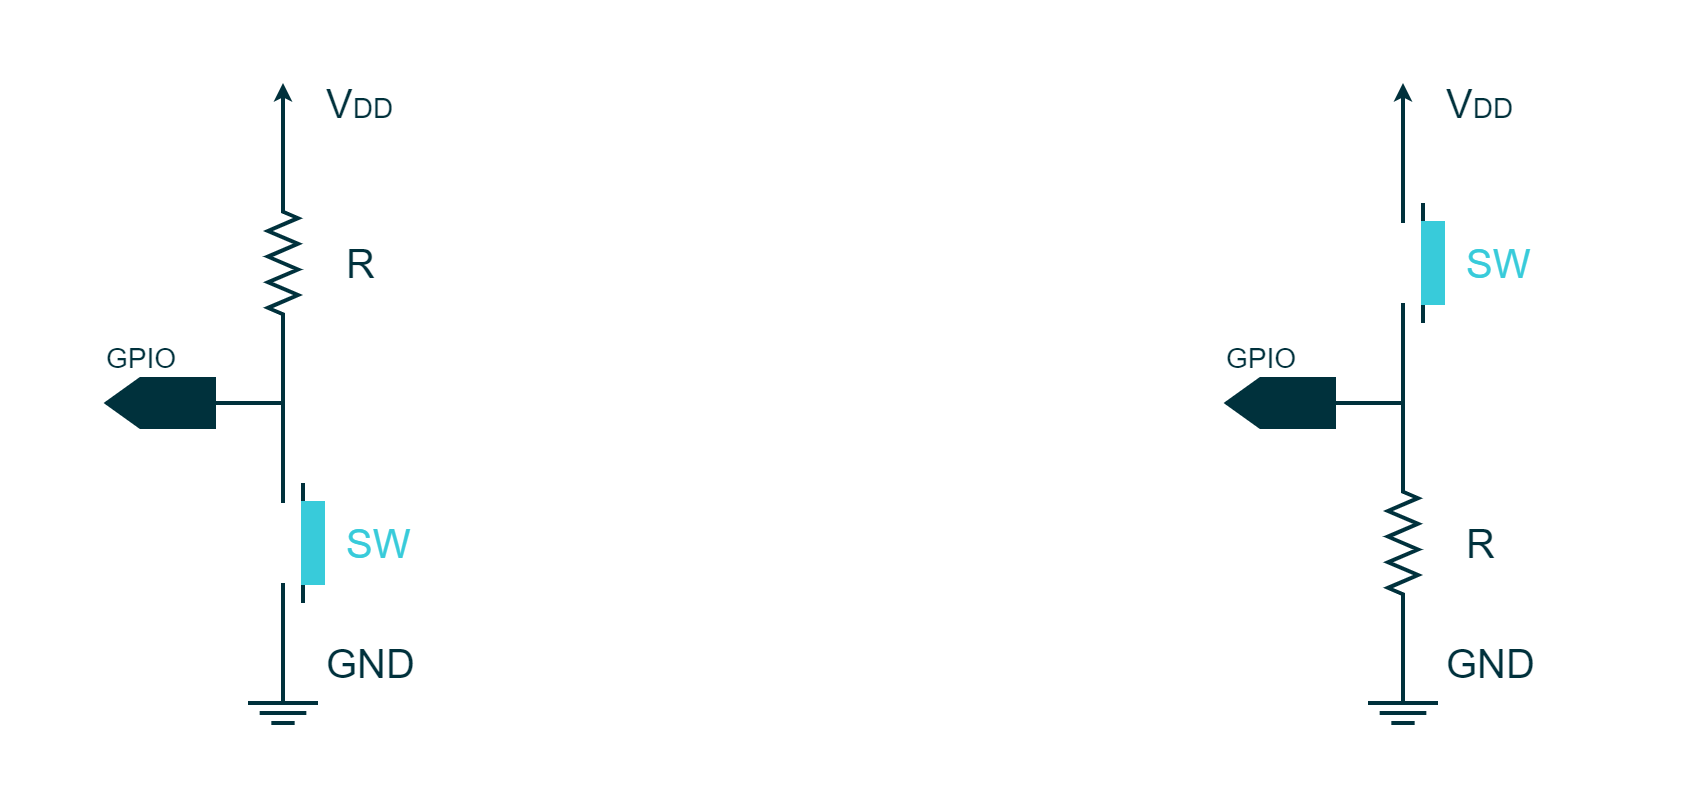

The diagram above was exported from draw.io. Its source (the exported page's mxGraphModel, read from the mxfile embedded in the PNG):
<mxGraphModel dx="-31" dy="551" grid="1" gridSize="10" guides="1" tooltips="1" connect="1" arrows="1" fold="1" page="1" pageScale="1" pageWidth="850" pageHeight="1100" math="0" shadow="0">
  <root>
    <mxCell id="0" />
    <mxCell id="1" parent="0" />
    <mxCell id="1SA-XkJekGDyi_XEOL-d-89" value="" style="rounded=0;whiteSpace=wrap;html=1;strokeColor=none;strokeWidth=2;fontFamily=Arial;fontSize=20;fontColor=#FFFFFF;fillColor=#FFFFFF;opacity=0;" parent="1" vertex="1">
      <mxGeometry x="1080" y="320" width="840" height="400" as="geometry" />
    </mxCell>
    <mxCell id="1SA-XkJekGDyi_XEOL-d-5" value="" style="verticalLabelPosition=bottom;shadow=0;dashed=0;align=center;fillColor=#00313C;html=1;verticalAlign=top;strokeWidth=2;shape=mxgraph.electrical.resistors.resistor_2;fontSize=16;fontColor=#FFFFFF;strokeColor=#00313C;rotation=90;fontFamily=Arial;" parent="1" vertex="1">
      <mxGeometry x="1180" y="442.5" width="80" height="15" as="geometry" />
    </mxCell>
    <mxCell id="1SA-XkJekGDyi_XEOL-d-7" value="" style="endArrow=none;html=1;strokeColor=#00313C;strokeWidth=2;fontSize=5;fontColor=#101820;endFill=0;endSize=4;startArrow=none;startFill=0;startSize=4;fontFamily=Arial;rounded=0;fillColor=#00313C;" parent="1" edge="1">
      <mxGeometry width="50" height="50" relative="1" as="geometry">
        <mxPoint x="1220" y="610" as="sourcePoint" />
        <mxPoint x="1230" y="670" as="targetPoint" />
        <Array as="points">
          <mxPoint x="1220" y="670" />
        </Array>
      </mxGeometry>
    </mxCell>
    <mxCell id="1SA-XkJekGDyi_XEOL-d-34" value="&lt;div style=&quot;text-align: center; font-size: 14px;&quot;&gt;&lt;font color=&quot;#00313c&quot; style=&quot;font-size: 14px;&quot;&gt;GPIO&lt;/font&gt;&lt;/div&gt;" style="rounded=0;whiteSpace=wrap;html=1;strokeColor=none;strokeWidth=2;fillColor=none;fontColor=#4DB182;align=left;fontSize=14;fontFamily=Arial;" parent="1" vertex="1">
      <mxGeometry x="1130" y="490" width="44" height="16.75" as="geometry" />
    </mxCell>
    <mxCell id="1SA-XkJekGDyi_XEOL-d-39" value="" style="endArrow=none;html=1;rounded=0;strokeColor=#00313C;strokeWidth=2;fontFamily=Arial;fontSize=20;fontColor=#101820;fillColor=#00313C;" parent="1" edge="1">
      <mxGeometry width="50" height="50" relative="1" as="geometry">
        <mxPoint x="1230" y="620" as="sourcePoint" />
        <mxPoint x="1230" y="560" as="targetPoint" />
      </mxGeometry>
    </mxCell>
    <mxCell id="1SA-XkJekGDyi_XEOL-d-40" value="" style="endArrow=none;html=1;rounded=0;strokeColor=#00313C;strokeWidth=2;fontFamily=Arial;fontSize=20;fontColor=#101820;fillColor=#00313C;" parent="1" edge="1">
      <mxGeometry width="50" height="50" relative="1" as="geometry">
        <mxPoint x="1220" y="570" as="sourcePoint" />
        <mxPoint x="1180" y="520" as="targetPoint" />
        <Array as="points">
          <mxPoint x="1220" y="520" />
        </Array>
      </mxGeometry>
    </mxCell>
    <mxCell id="1SA-XkJekGDyi_XEOL-d-41" value="" style="rounded=0;whiteSpace=wrap;html=1;strokeColor=#38CBDA;strokeWidth=2;fontFamily=Arial;fontSize=20;fontColor=#FFFFFF;fillColor=#38CBDA;" parent="1" vertex="1">
      <mxGeometry x="1230" y="570" width="10" height="40" as="geometry" />
    </mxCell>
    <mxCell id="1SA-XkJekGDyi_XEOL-d-42" value="" style="endArrow=none;html=1;rounded=0;strokeColor=#00313C;strokeWidth=2;fontFamily=Arial;fontSize=20;fontColor=#101820;fillColor=#00313C;" parent="1" edge="1">
      <mxGeometry width="50" height="50" relative="1" as="geometry">
        <mxPoint x="1180" y="520" as="sourcePoint" />
        <mxPoint x="1220" y="490" as="targetPoint" />
        <Array as="points">
          <mxPoint x="1220" y="520" />
        </Array>
      </mxGeometry>
    </mxCell>
    <mxCell id="1SA-XkJekGDyi_XEOL-d-43" value="" style="endArrow=none;html=1;rounded=0;strokeColor=#00313C;strokeWidth=2;fontFamily=Arial;fontSize=20;fontColor=#101820;fillColor=#00313C;entryX=0;entryY=0.5;entryDx=0;entryDy=0;entryPerimeter=0;endFill=0;startArrow=classic;startFill=1;endSize=3;startSize=3;" parent="1" target="1SA-XkJekGDyi_XEOL-d-5" edge="1">
      <mxGeometry width="50" height="50" relative="1" as="geometry">
        <mxPoint x="1220" y="360" as="sourcePoint" />
        <mxPoint x="1230" y="480" as="targetPoint" />
      </mxGeometry>
    </mxCell>
    <mxCell id="1SA-XkJekGDyi_XEOL-d-44" value="R" style="rounded=0;whiteSpace=wrap;html=1;strokeColor=none;strokeWidth=2;fontFamily=Arial;fontSize=20;fontColor=#00313C;fillColor=none;align=left;" parent="1" vertex="1">
      <mxGeometry x="1250" y="440" width="30" height="20" as="geometry" />
    </mxCell>
    <mxCell id="1SA-XkJekGDyi_XEOL-d-45" value="GND" style="rounded=0;whiteSpace=wrap;html=1;strokeColor=none;strokeWidth=2;fontFamily=Arial;fontSize=20;fontColor=#00313C;fillColor=none;align=left;" parent="1" vertex="1">
      <mxGeometry x="1240" y="640" width="50" height="20" as="geometry" />
    </mxCell>
    <mxCell id="1SA-XkJekGDyi_XEOL-d-58" value="" style="group" parent="1" vertex="1" connectable="0">
      <mxGeometry x="1202.5" y="670" width="35" height="10" as="geometry" />
    </mxCell>
    <mxCell id="1SA-XkJekGDyi_XEOL-d-59" value="" style="endArrow=none;html=1;rounded=0;strokeColor=#00313C;strokeWidth=2;fontFamily=Arial;fontSize=20;fontColor=#101820;fillColor=#00313C;" parent="1SA-XkJekGDyi_XEOL-d-58" edge="1">
      <mxGeometry width="50" height="50" relative="1" as="geometry">
        <mxPoint as="sourcePoint" />
        <mxPoint x="35" as="targetPoint" />
      </mxGeometry>
    </mxCell>
    <mxCell id="1SA-XkJekGDyi_XEOL-d-60" value="" style="endArrow=none;html=1;rounded=0;strokeColor=#00313C;strokeWidth=2;fontFamily=Arial;fontSize=20;fontColor=#101820;fillColor=#00313C;" parent="1SA-XkJekGDyi_XEOL-d-58" edge="1">
      <mxGeometry width="50" height="50" relative="1" as="geometry">
        <mxPoint x="5.833333333333334" y="5" as="sourcePoint" />
        <mxPoint x="29.166666666666668" y="5" as="targetPoint" />
      </mxGeometry>
    </mxCell>
    <mxCell id="1SA-XkJekGDyi_XEOL-d-61" value="" style="endArrow=none;html=1;rounded=0;strokeColor=#00313C;strokeWidth=2;fontFamily=Arial;fontSize=20;fontColor=#101820;fillColor=#00313C;" parent="1SA-XkJekGDyi_XEOL-d-58" edge="1">
      <mxGeometry width="50" height="50" relative="1" as="geometry">
        <mxPoint x="11.666666666666668" y="10" as="sourcePoint" />
        <mxPoint x="23.333333333333336" y="10" as="targetPoint" />
      </mxGeometry>
    </mxCell>
    <mxCell id="1SA-XkJekGDyi_XEOL-d-33" value="&lt;div style=&quot;text-align: left&quot;&gt;&lt;br&gt;&lt;/div&gt;" style="shape=offPageConnector;whiteSpace=wrap;html=1;rotation=90;strokeWidth=2;strokeColor=#00313C;size=0.3130841121495327;fontColor=#FFFFFF;align=left;comic=0;fillColor=#00313C;rounded=0;fontFamily=Arial;" parent="1" vertex="1">
      <mxGeometry x="1146.75" y="493.25" width="24" height="53.5" as="geometry" />
    </mxCell>
    <mxCell id="1SA-XkJekGDyi_XEOL-d-72" value="V&lt;font style=&quot;font-size: 14px;&quot;&gt;DD&lt;/font&gt;" style="rounded=0;whiteSpace=wrap;html=1;strokeColor=none;strokeWidth=2;fontFamily=Arial;fontSize=20;fontColor=#00313C;fillColor=none;align=left;" parent="1" vertex="1">
      <mxGeometry x="1240" y="360" width="50" height="20" as="geometry" />
    </mxCell>
    <mxCell id="1SA-XkJekGDyi_XEOL-d-73" value="" style="verticalLabelPosition=bottom;shadow=0;dashed=0;align=center;fillColor=#00313C;html=1;verticalAlign=top;strokeWidth=2;shape=mxgraph.electrical.resistors.resistor_2;fontSize=16;fontColor=#FFFFFF;strokeColor=#00313C;rotation=90;fontFamily=Arial;" parent="1" vertex="1">
      <mxGeometry x="1740" y="582.5" width="80" height="15" as="geometry" />
    </mxCell>
    <mxCell id="1SA-XkJekGDyi_XEOL-d-74" value="" style="endArrow=none;html=1;strokeColor=#00313C;strokeWidth=2;fontSize=5;fontColor=#101820;endFill=0;endSize=4;startArrow=none;startFill=0;startSize=4;fontFamily=Arial;rounded=0;fillColor=#00313C;exitX=1;exitY=0.5;exitDx=0;exitDy=0;exitPerimeter=0;" parent="1" source="1SA-XkJekGDyi_XEOL-d-73" edge="1">
      <mxGeometry width="50" height="50" relative="1" as="geometry">
        <mxPoint x="1780" y="610" as="sourcePoint" />
        <mxPoint x="1790" y="670" as="targetPoint" />
        <Array as="points">
          <mxPoint x="1780" y="670" />
        </Array>
      </mxGeometry>
    </mxCell>
    <mxCell id="1SA-XkJekGDyi_XEOL-d-75" value="&lt;div style=&quot;text-align: center; font-size: 14px;&quot;&gt;&lt;font color=&quot;#00313c&quot; style=&quot;font-size: 14px;&quot;&gt;GPIO&lt;/font&gt;&lt;/div&gt;" style="rounded=0;whiteSpace=wrap;html=1;strokeColor=none;strokeWidth=2;fillColor=none;fontColor=#4DB182;align=left;fontSize=14;fontFamily=Arial;" parent="1" vertex="1">
      <mxGeometry x="1690" y="490" width="44" height="16.75" as="geometry" />
    </mxCell>
    <mxCell id="1SA-XkJekGDyi_XEOL-d-76" value="" style="endArrow=none;html=1;rounded=0;strokeColor=#00313C;strokeWidth=2;fontFamily=Arial;fontSize=20;fontColor=#101820;fillColor=#00313C;" parent="1" edge="1">
      <mxGeometry width="50" height="50" relative="1" as="geometry">
        <mxPoint x="1790" y="480" as="sourcePoint" />
        <mxPoint x="1790" y="420" as="targetPoint" />
      </mxGeometry>
    </mxCell>
    <mxCell id="1SA-XkJekGDyi_XEOL-d-77" value="" style="endArrow=none;html=1;rounded=0;strokeColor=#00313C;strokeWidth=2;fontFamily=Arial;fontSize=20;fontColor=#101820;fillColor=#00313C;exitX=0;exitY=0.5;exitDx=0;exitDy=0;exitPerimeter=0;" parent="1" source="1SA-XkJekGDyi_XEOL-d-73" edge="1">
      <mxGeometry width="50" height="50" relative="1" as="geometry">
        <mxPoint x="1780" y="570" as="sourcePoint" />
        <mxPoint x="1740" y="520" as="targetPoint" />
        <Array as="points">
          <mxPoint x="1780" y="520" />
        </Array>
      </mxGeometry>
    </mxCell>
    <mxCell id="1SA-XkJekGDyi_XEOL-d-78" value="" style="rounded=0;whiteSpace=wrap;html=1;strokeColor=#38CBDA;strokeWidth=2;fontFamily=Arial;fontSize=20;fontColor=#FFFFFF;fillColor=#38CBDA;" parent="1" vertex="1">
      <mxGeometry x="1790" y="430" width="10" height="40" as="geometry" />
    </mxCell>
    <mxCell id="1SA-XkJekGDyi_XEOL-d-79" value="" style="endArrow=none;html=1;rounded=0;strokeColor=#00313C;strokeWidth=2;fontFamily=Arial;fontSize=20;fontColor=#101820;fillColor=#00313C;" parent="1" edge="1">
      <mxGeometry width="50" height="50" relative="1" as="geometry">
        <mxPoint x="1740" y="520" as="sourcePoint" />
        <mxPoint x="1780" y="470" as="targetPoint" />
        <Array as="points">
          <mxPoint x="1780" y="520" />
        </Array>
      </mxGeometry>
    </mxCell>
    <mxCell id="1SA-XkJekGDyi_XEOL-d-80" value="" style="endArrow=none;html=1;rounded=0;strokeColor=#00313C;strokeWidth=2;fontFamily=Arial;fontSize=20;fontColor=#101820;fillColor=#00313C;endFill=0;startArrow=classic;startFill=1;endSize=3;startSize=3;" parent="1" edge="1">
      <mxGeometry width="50" height="50" relative="1" as="geometry">
        <mxPoint x="1780" y="360" as="sourcePoint" />
        <mxPoint x="1780" y="430" as="targetPoint" />
      </mxGeometry>
    </mxCell>
    <mxCell id="1SA-XkJekGDyi_XEOL-d-81" value="R" style="rounded=0;whiteSpace=wrap;html=1;strokeColor=none;strokeWidth=2;fontFamily=Arial;fontSize=20;fontColor=#00313C;fillColor=none;align=left;" parent="1" vertex="1">
      <mxGeometry x="1810" y="580" width="30" height="20" as="geometry" />
    </mxCell>
    <mxCell id="1SA-XkJekGDyi_XEOL-d-82" value="GND" style="rounded=0;whiteSpace=wrap;html=1;strokeColor=none;strokeWidth=2;fontFamily=Arial;fontSize=20;fontColor=#00313C;fillColor=none;align=left;" parent="1" vertex="1">
      <mxGeometry x="1800" y="640" width="50" height="20" as="geometry" />
    </mxCell>
    <mxCell id="1SA-XkJekGDyi_XEOL-d-83" value="" style="group" parent="1" vertex="1" connectable="0">
      <mxGeometry x="1762.5" y="670" width="35" height="10" as="geometry" />
    </mxCell>
    <mxCell id="1SA-XkJekGDyi_XEOL-d-84" value="" style="endArrow=none;html=1;rounded=0;strokeColor=#00313C;strokeWidth=2;fontFamily=Arial;fontSize=20;fontColor=#101820;fillColor=#00313C;" parent="1SA-XkJekGDyi_XEOL-d-83" edge="1">
      <mxGeometry width="50" height="50" relative="1" as="geometry">
        <mxPoint as="sourcePoint" />
        <mxPoint x="35" as="targetPoint" />
      </mxGeometry>
    </mxCell>
    <mxCell id="1SA-XkJekGDyi_XEOL-d-85" value="" style="endArrow=none;html=1;rounded=0;strokeColor=#00313C;strokeWidth=2;fontFamily=Arial;fontSize=20;fontColor=#101820;fillColor=#00313C;" parent="1SA-XkJekGDyi_XEOL-d-83" edge="1">
      <mxGeometry width="50" height="50" relative="1" as="geometry">
        <mxPoint x="5.833333333333334" y="5" as="sourcePoint" />
        <mxPoint x="29.166666666666668" y="5" as="targetPoint" />
      </mxGeometry>
    </mxCell>
    <mxCell id="1SA-XkJekGDyi_XEOL-d-86" value="" style="endArrow=none;html=1;rounded=0;strokeColor=#00313C;strokeWidth=2;fontFamily=Arial;fontSize=20;fontColor=#101820;fillColor=#00313C;" parent="1SA-XkJekGDyi_XEOL-d-83" edge="1">
      <mxGeometry width="50" height="50" relative="1" as="geometry">
        <mxPoint x="11.666666666666668" y="10" as="sourcePoint" />
        <mxPoint x="23.333333333333336" y="10" as="targetPoint" />
      </mxGeometry>
    </mxCell>
    <mxCell id="1SA-XkJekGDyi_XEOL-d-87" value="&lt;div style=&quot;text-align: left&quot;&gt;&lt;br&gt;&lt;/div&gt;" style="shape=offPageConnector;whiteSpace=wrap;html=1;rotation=90;strokeWidth=2;strokeColor=#00313C;size=0.3130841121495327;fontColor=#FFFFFF;align=left;comic=0;fillColor=#00313C;rounded=0;fontFamily=Arial;" parent="1" vertex="1">
      <mxGeometry x="1706.75" y="493.25" width="24" height="53.5" as="geometry" />
    </mxCell>
    <mxCell id="1SA-XkJekGDyi_XEOL-d-88" value="V&lt;font style=&quot;font-size: 14px;&quot;&gt;DD&lt;/font&gt;" style="rounded=0;whiteSpace=wrap;html=1;strokeColor=none;strokeWidth=2;fontFamily=Arial;fontSize=20;fontColor=#00313C;fillColor=none;align=left;" parent="1" vertex="1">
      <mxGeometry x="1800" y="360" width="50" height="20" as="geometry" />
    </mxCell>
    <mxCell id="D22qqeAUE6rtore4CEvT-1" value="&lt;font color=&quot;#38cbda&quot;&gt;SW&lt;/font&gt;" style="rounded=0;whiteSpace=wrap;html=1;strokeColor=none;strokeWidth=2;fontFamily=Arial;fontSize=20;fontColor=#00313C;fillColor=none;align=left;" vertex="1" parent="1">
      <mxGeometry x="1250" y="580" width="40" height="20" as="geometry" />
    </mxCell>
    <mxCell id="D22qqeAUE6rtore4CEvT-2" value="&lt;font color=&quot;#38cbda&quot;&gt;SW&lt;/font&gt;" style="rounded=0;whiteSpace=wrap;html=1;strokeColor=none;strokeWidth=2;fontFamily=Arial;fontSize=20;fontColor=#00313C;fillColor=none;align=left;" vertex="1" parent="1">
      <mxGeometry x="1810" y="440" width="40" height="20" as="geometry" />
    </mxCell>
  </root>
</mxGraphModel>